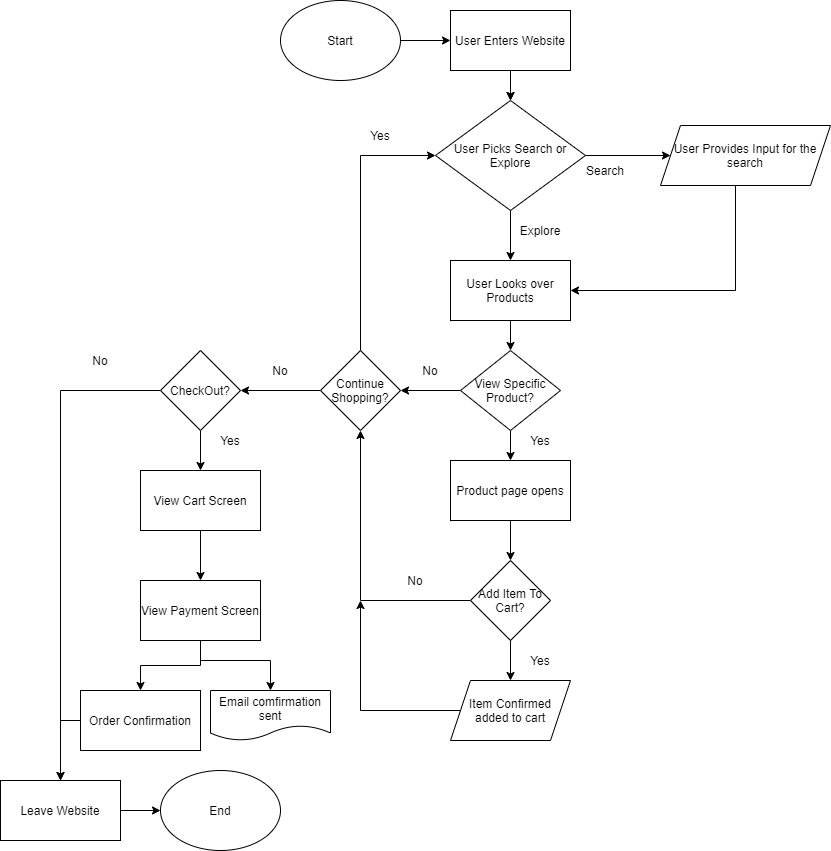

The diagram above was exported from draw.io. Its source (the exported page's mxGraphModel, read from the mxfile embedded in the PNG):
<mxGraphModel dx="781" dy="371" grid="1" gridSize="10" guides="1" tooltips="1" connect="1" arrows="1" fold="1" page="1" pageScale="1" pageWidth="850" pageHeight="1100" math="0" shadow="0">
  <root>
    <mxCell id="0" />
    <mxCell id="1" parent="0" />
    <mxCell id="5" value="" style="edgeStyle=orthogonalEdgeStyle;rounded=0;orthogonalLoop=1;jettySize=auto;html=1;" parent="1" source="2" target="4" edge="1">
      <mxGeometry relative="1" as="geometry" />
    </mxCell>
    <mxCell id="6" value="" style="edgeStyle=orthogonalEdgeStyle;rounded=0;orthogonalLoop=1;jettySize=auto;html=1;" parent="1" source="2" target="4" edge="1">
      <mxGeometry relative="1" as="geometry" />
    </mxCell>
    <mxCell id="2" value="User Enters Website" style="rounded=0;whiteSpace=wrap;html=1;" parent="1" vertex="1">
      <mxGeometry x="460" y="10" width="120" height="60" as="geometry" />
    </mxCell>
    <mxCell id="8" value="" style="edgeStyle=orthogonalEdgeStyle;rounded=0;orthogonalLoop=1;jettySize=auto;html=1;entryX=0;entryY=0.5;entryDx=0;entryDy=0;" parent="1" source="4" target="51" edge="1">
      <mxGeometry relative="1" as="geometry">
        <mxPoint x="650.0000000000002" y="155" as="targetPoint" />
      </mxGeometry>
    </mxCell>
    <mxCell id="11" value="" style="edgeStyle=orthogonalEdgeStyle;rounded=0;orthogonalLoop=1;jettySize=auto;html=1;" parent="1" source="4" target="10" edge="1">
      <mxGeometry relative="1" as="geometry" />
    </mxCell>
    <mxCell id="4" value="User Picks Search or Explore" style="rhombus;whiteSpace=wrap;html=1;" parent="1" vertex="1">
      <mxGeometry x="445" y="100" width="150" height="110" as="geometry" />
    </mxCell>
    <mxCell id="12" style="edgeStyle=orthogonalEdgeStyle;rounded=0;orthogonalLoop=1;jettySize=auto;html=1;exitX=0.5;exitY=1;exitDx=0;exitDy=0;" parent="1" source="51" edge="1">
      <mxGeometry relative="1" as="geometry">
        <mxPoint x="580" y="290" as="targetPoint" />
        <mxPoint x="720.0000000000002" y="185" as="sourcePoint" />
        <Array as="points">
          <mxPoint x="745" y="290" />
        </Array>
      </mxGeometry>
    </mxCell>
    <mxCell id="9" value="Search" style="text;html=1;strokeColor=none;fillColor=none;align=center;verticalAlign=middle;whiteSpace=wrap;rounded=0;" parent="1" vertex="1">
      <mxGeometry x="595" y="160" width="40" height="20" as="geometry" />
    </mxCell>
    <mxCell id="17" value="" style="edgeStyle=orthogonalEdgeStyle;rounded=0;orthogonalLoop=1;jettySize=auto;html=1;" parent="1" source="10" target="14" edge="1">
      <mxGeometry relative="1" as="geometry" />
    </mxCell>
    <mxCell id="10" value="User Looks over Products" style="rounded=0;whiteSpace=wrap;html=1;" parent="1" vertex="1">
      <mxGeometry x="460" y="260" width="120" height="60" as="geometry" />
    </mxCell>
    <mxCell id="13" value="Explore" style="text;html=1;strokeColor=none;fillColor=none;align=center;verticalAlign=middle;whiteSpace=wrap;rounded=0;" parent="1" vertex="1">
      <mxGeometry x="530" y="220" width="40" height="20" as="geometry" />
    </mxCell>
    <mxCell id="20" value="" style="edgeStyle=orthogonalEdgeStyle;rounded=0;orthogonalLoop=1;jettySize=auto;html=1;" parent="1" source="14" target="18" edge="1">
      <mxGeometry relative="1" as="geometry" />
    </mxCell>
    <mxCell id="25" value="" style="edgeStyle=orthogonalEdgeStyle;rounded=0;orthogonalLoop=1;jettySize=auto;html=1;" parent="1" source="14" target="24" edge="1">
      <mxGeometry relative="1" as="geometry" />
    </mxCell>
    <mxCell id="14" value="View Specific Product?" style="rhombus;whiteSpace=wrap;html=1;" parent="1" vertex="1">
      <mxGeometry x="470" y="350" width="100" height="80" as="geometry" />
    </mxCell>
    <mxCell id="19" style="edgeStyle=orthogonalEdgeStyle;rounded=0;orthogonalLoop=1;jettySize=auto;html=1;entryX=0;entryY=0.5;entryDx=0;entryDy=0;" parent="1" source="18" target="4" edge="1">
      <mxGeometry relative="1" as="geometry">
        <Array as="points">
          <mxPoint x="370" y="155" />
        </Array>
      </mxGeometry>
    </mxCell>
    <mxCell id="55" value="" style="edgeStyle=orthogonalEdgeStyle;rounded=0;orthogonalLoop=1;jettySize=auto;html=1;" parent="1" source="18" target="34" edge="1">
      <mxGeometry relative="1" as="geometry" />
    </mxCell>
    <mxCell id="18" value="Continue Shopping?" style="rhombus;whiteSpace=wrap;html=1;" parent="1" vertex="1">
      <mxGeometry x="330" y="350" width="80" height="80" as="geometry" />
    </mxCell>
    <mxCell id="21" value="No" style="text;html=1;strokeColor=none;fillColor=none;align=center;verticalAlign=middle;whiteSpace=wrap;rounded=0;" parent="1" vertex="1">
      <mxGeometry x="420" y="360" width="40" height="20" as="geometry" />
    </mxCell>
    <mxCell id="22" value="Yes" style="text;html=1;strokeColor=none;fillColor=none;align=center;verticalAlign=middle;whiteSpace=wrap;rounded=0;" parent="1" vertex="1">
      <mxGeometry x="370" y="125" width="40" height="20" as="geometry" />
    </mxCell>
    <mxCell id="29" value="" style="edgeStyle=orthogonalEdgeStyle;rounded=0;orthogonalLoop=1;jettySize=auto;html=1;" parent="1" source="23" edge="1">
      <mxGeometry relative="1" as="geometry">
        <mxPoint x="520.0000000000002" y="680" as="targetPoint" />
      </mxGeometry>
    </mxCell>
    <mxCell id="30" style="edgeStyle=orthogonalEdgeStyle;rounded=0;orthogonalLoop=1;jettySize=auto;html=1;entryX=0.5;entryY=1;entryDx=0;entryDy=0;" parent="1" source="23" target="18" edge="1">
      <mxGeometry relative="1" as="geometry" />
    </mxCell>
    <mxCell id="23" value="Add Item To Cart?" style="rhombus;whiteSpace=wrap;html=1;" parent="1" vertex="1">
      <mxGeometry x="480" y="560" width="80" height="80" as="geometry" />
    </mxCell>
    <mxCell id="26" value="" style="edgeStyle=orthogonalEdgeStyle;rounded=0;orthogonalLoop=1;jettySize=auto;html=1;" parent="1" source="24" target="23" edge="1">
      <mxGeometry relative="1" as="geometry" />
    </mxCell>
    <mxCell id="24" value="Product page opens" style="rounded=0;whiteSpace=wrap;html=1;" parent="1" vertex="1">
      <mxGeometry x="460" y="460" width="120" height="60" as="geometry" />
    </mxCell>
    <mxCell id="27" value="Yes" style="text;html=1;strokeColor=none;fillColor=none;align=center;verticalAlign=middle;whiteSpace=wrap;rounded=0;" parent="1" vertex="1">
      <mxGeometry x="530" y="430" width="40" height="20" as="geometry" />
    </mxCell>
    <mxCell id="31" style="edgeStyle=orthogonalEdgeStyle;rounded=0;orthogonalLoop=1;jettySize=auto;html=1;exitX=0;exitY=0.5;exitDx=0;exitDy=0;" parent="1" source="50" edge="1">
      <mxGeometry relative="1" as="geometry">
        <mxPoint x="370" y="600" as="targetPoint" />
        <mxPoint x="460.0000000000002" y="710" as="sourcePoint" />
      </mxGeometry>
    </mxCell>
    <mxCell id="32" value="No" style="text;html=1;strokeColor=none;fillColor=none;align=center;verticalAlign=middle;whiteSpace=wrap;rounded=0;" parent="1" vertex="1">
      <mxGeometry x="405" y="570" width="40" height="20" as="geometry" />
    </mxCell>
    <mxCell id="33" value="Yes" style="text;html=1;strokeColor=none;fillColor=none;align=center;verticalAlign=middle;whiteSpace=wrap;rounded=0;" parent="1" vertex="1">
      <mxGeometry x="530" y="650" width="40" height="20" as="geometry" />
    </mxCell>
    <mxCell id="36" style="edgeStyle=orthogonalEdgeStyle;rounded=0;orthogonalLoop=1;jettySize=auto;html=1;entryX=0.5;entryY=0;entryDx=0;entryDy=0;" parent="1" source="34" target="35" edge="1">
      <mxGeometry relative="1" as="geometry" />
    </mxCell>
    <mxCell id="40" value="" style="edgeStyle=orthogonalEdgeStyle;rounded=0;orthogonalLoop=1;jettySize=auto;html=1;" parent="1" source="34" target="37" edge="1">
      <mxGeometry relative="1" as="geometry" />
    </mxCell>
    <mxCell id="34" value="CheckOut?" style="rhombus;whiteSpace=wrap;html=1;" parent="1" vertex="1">
      <mxGeometry x="170" y="350" width="80" height="80" as="geometry" />
    </mxCell>
    <mxCell id="57" value="" style="edgeStyle=orthogonalEdgeStyle;rounded=0;orthogonalLoop=1;jettySize=auto;html=1;" parent="1" source="35" target="56" edge="1">
      <mxGeometry relative="1" as="geometry" />
    </mxCell>
    <mxCell id="35" value="Leave Website" style="rounded=0;whiteSpace=wrap;html=1;" parent="1" vertex="1">
      <mxGeometry x="10" y="780" width="120" height="60" as="geometry" />
    </mxCell>
    <mxCell id="43" value="" style="edgeStyle=orthogonalEdgeStyle;rounded=0;orthogonalLoop=1;jettySize=auto;html=1;" parent="1" source="37" target="38" edge="1">
      <mxGeometry relative="1" as="geometry" />
    </mxCell>
    <mxCell id="37" value="View Cart Screen" style="rounded=0;whiteSpace=wrap;html=1;" parent="1" vertex="1">
      <mxGeometry x="150" y="470" width="120" height="60" as="geometry" />
    </mxCell>
    <mxCell id="42" style="edgeStyle=orthogonalEdgeStyle;rounded=0;orthogonalLoop=1;jettySize=auto;html=1;entryX=0.5;entryY=0;entryDx=0;entryDy=0;" parent="1" source="38" target="39" edge="1">
      <mxGeometry relative="1" as="geometry">
        <mxPoint x="150" y="680" as="targetPoint" />
      </mxGeometry>
    </mxCell>
    <mxCell id="45" style="edgeStyle=orthogonalEdgeStyle;rounded=0;orthogonalLoop=1;jettySize=auto;html=1;entryX=0.5;entryY=0;entryDx=0;entryDy=0;" parent="1" source="38" edge="1">
      <mxGeometry relative="1" as="geometry">
        <mxPoint x="280" y="690" as="targetPoint" />
        <Array as="points">
          <mxPoint x="210" y="660" />
          <mxPoint x="280" y="660" />
        </Array>
      </mxGeometry>
    </mxCell>
    <mxCell id="38" value="View Payment Screen" style="rounded=0;whiteSpace=wrap;html=1;" parent="1" vertex="1">
      <mxGeometry x="150" y="580" width="120" height="60" as="geometry" />
    </mxCell>
    <mxCell id="58" value="" style="edgeStyle=orthogonalEdgeStyle;rounded=0;orthogonalLoop=1;jettySize=auto;html=1;" parent="1" source="39" target="35" edge="1">
      <mxGeometry relative="1" as="geometry">
        <Array as="points">
          <mxPoint x="70" y="720" />
        </Array>
      </mxGeometry>
    </mxCell>
    <mxCell id="39" value="Order Confirmation" style="rounded=0;whiteSpace=wrap;html=1;" parent="1" vertex="1">
      <mxGeometry x="90" y="690" width="120" height="60" as="geometry" />
    </mxCell>
    <mxCell id="47" value="Email comfirmation sent" style="shape=document;whiteSpace=wrap;html=1;boundedLbl=1;" parent="1" vertex="1">
      <mxGeometry x="220" y="690" width="120" height="50" as="geometry" />
    </mxCell>
    <mxCell id="50" value="Item Confirmed added to cart" style="shape=parallelogram;perimeter=parallelogramPerimeter;whiteSpace=wrap;html=1;fixedSize=1;" parent="1" vertex="1">
      <mxGeometry x="460" y="680" width="120" height="60" as="geometry" />
    </mxCell>
    <mxCell id="51" value="&lt;span&gt;User Provides Input for the search&lt;/span&gt;" style="shape=parallelogram;perimeter=parallelogramPerimeter;whiteSpace=wrap;html=1;fixedSize=1;" parent="1" vertex="1">
      <mxGeometry x="670" y="125" width="170" height="60" as="geometry" />
    </mxCell>
    <mxCell id="63" style="edgeStyle=orthogonalEdgeStyle;rounded=0;orthogonalLoop=1;jettySize=auto;html=1;exitX=1;exitY=0.5;exitDx=0;exitDy=0;entryX=0;entryY=0.5;entryDx=0;entryDy=0;" parent="1" source="53" target="2" edge="1">
      <mxGeometry relative="1" as="geometry" />
    </mxCell>
    <mxCell id="53" value="Start" style="ellipse;whiteSpace=wrap;html=1;" parent="1" vertex="1">
      <mxGeometry x="290" width="120" height="80" as="geometry" />
    </mxCell>
    <mxCell id="56" value="End" style="ellipse;whiteSpace=wrap;html=1;" parent="1" vertex="1">
      <mxGeometry x="170" y="770" width="120" height="80" as="geometry" />
    </mxCell>
    <mxCell id="59" value="No" style="text;html=1;strokeColor=none;fillColor=none;align=center;verticalAlign=middle;whiteSpace=wrap;rounded=0;" parent="1" vertex="1">
      <mxGeometry x="270" y="360" width="40" height="20" as="geometry" />
    </mxCell>
    <mxCell id="60" value="No" style="text;html=1;strokeColor=none;fillColor=none;align=center;verticalAlign=middle;whiteSpace=wrap;rounded=0;" parent="1" vertex="1">
      <mxGeometry x="90" y="350" width="40" height="20" as="geometry" />
    </mxCell>
    <mxCell id="61" value="Yes" style="text;html=1;strokeColor=none;fillColor=none;align=center;verticalAlign=middle;whiteSpace=wrap;rounded=0;" parent="1" vertex="1">
      <mxGeometry x="220" y="430" width="40" height="20" as="geometry" />
    </mxCell>
  </root>
</mxGraphModel>